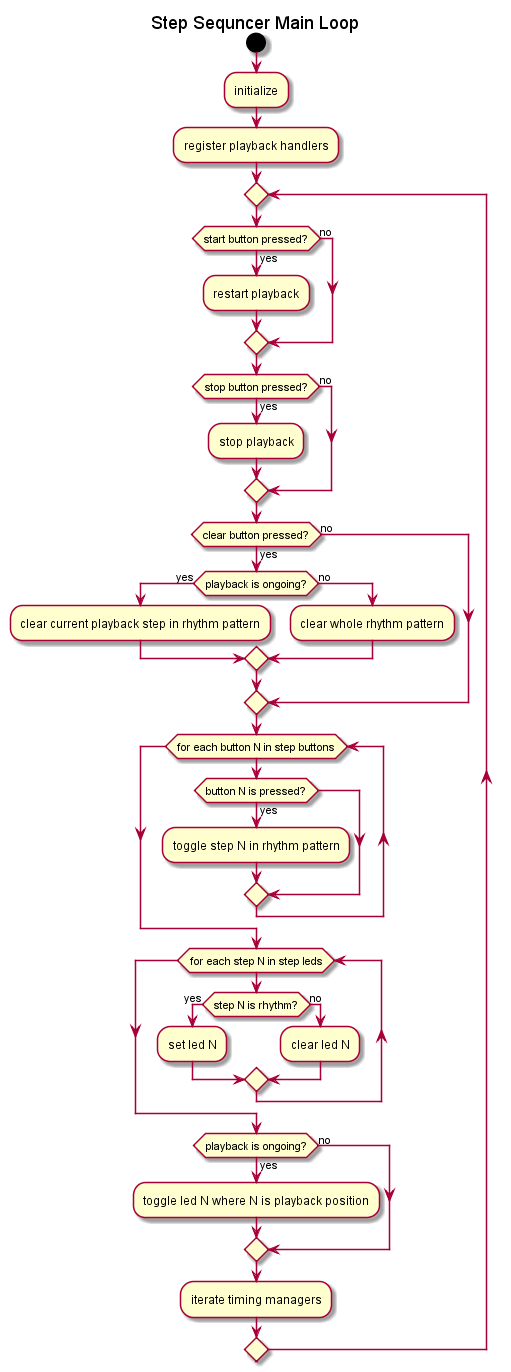

The diagram above was rendered by PlantUML. Its source (embedded in the PNG):
@startuml

Title Step Sequncer Main Loop

start

:initialize;
:register playback handlers;
repeat;
    if (start button pressed?) then (yes)
        :restart playback;
    else (no)
    endif
    if (stop button pressed?) then (yes)
        :stop playback;
    else (no)
    endif
    if (clear button pressed?) then (yes)
        if (playback is ongoing?) then (yes)
            :clear current playback step in rhythm pattern;
        else (no)
            :clear whole rhythm pattern;
        endif
    else (no)
    endif
    while (for each button N in step buttons)
        if (button N is pressed?) then (yes)
            :toggle step N in rhythm pattern;
        endif
    endwhile
    while (for each step N in step leds)
        if (step N is rhythm?) then (yes)
            :set led N;
        else (no)
            :clear led N;
        endif
    endwhile
    if (playback is ongoing?) then (yes)
        :toggle led N where N is playback position;
    else (no)
    endif
    :iterate timing managers;
repeat while ()

@enduml